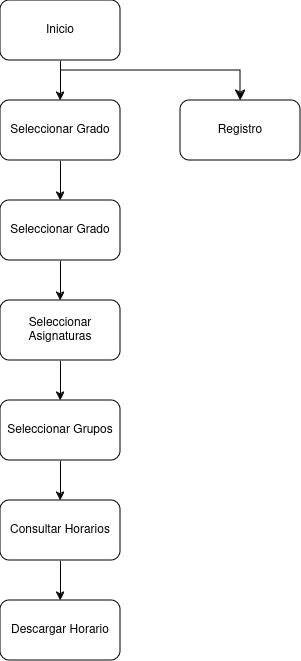

The diagram above was exported from draw.io. Its source (the exported page's mxGraphModel, read from the mxfile embedded in the PNG):
<mxGraphModel dx="1434" dy="822" grid="1" gridSize="10" guides="1" tooltips="1" connect="1" arrows="1" fold="1" page="1" pageScale="1" pageWidth="850" pageHeight="1100" math="0" shadow="0">
  <root>
    <mxCell id="0" />
    <mxCell id="1" parent="0" />
    <mxCell id="Nh5y1Uqo5wyPwDwhdqRD-1" style="edgeStyle=orthogonalEdgeStyle;rounded=0;orthogonalLoop=1;jettySize=auto;html=1;exitX=0.5;exitY=1;exitDx=0;exitDy=0;entryX=0.5;entryY=0;entryDx=0;entryDy=0;" edge="1" parent="1" source="Nh5y1Uqo5wyPwDwhdqRD-2" target="Nh5y1Uqo5wyPwDwhdqRD-4">
      <mxGeometry relative="1" as="geometry" />
    </mxCell>
    <mxCell id="Nh5y1Uqo5wyPwDwhdqRD-2" value="Inicio" style="rounded=1;whiteSpace=wrap;html=1;" vertex="1" parent="1">
      <mxGeometry x="360" y="180" width="120" height="60" as="geometry" />
    </mxCell>
    <mxCell id="Nh5y1Uqo5wyPwDwhdqRD-3" style="edgeStyle=orthogonalEdgeStyle;rounded=0;orthogonalLoop=1;jettySize=auto;html=1;exitX=0.5;exitY=1;exitDx=0;exitDy=0;entryX=0.5;entryY=0;entryDx=0;entryDy=0;" edge="1" parent="1" source="Nh5y1Uqo5wyPwDwhdqRD-4" target="Nh5y1Uqo5wyPwDwhdqRD-6">
      <mxGeometry relative="1" as="geometry" />
    </mxCell>
    <mxCell id="Nh5y1Uqo5wyPwDwhdqRD-4" value="Seleccionar Grado" style="rounded=1;whiteSpace=wrap;html=1;" vertex="1" parent="1">
      <mxGeometry x="360" y="280" width="120" height="60" as="geometry" />
    </mxCell>
    <mxCell id="Nh5y1Uqo5wyPwDwhdqRD-5" style="edgeStyle=orthogonalEdgeStyle;rounded=0;orthogonalLoop=1;jettySize=auto;html=1;exitX=0.5;exitY=1;exitDx=0;exitDy=0;entryX=0.5;entryY=0;entryDx=0;entryDy=0;" edge="1" parent="1" source="Nh5y1Uqo5wyPwDwhdqRD-6" target="Nh5y1Uqo5wyPwDwhdqRD-8">
      <mxGeometry relative="1" as="geometry" />
    </mxCell>
    <mxCell id="Nh5y1Uqo5wyPwDwhdqRD-6" value="Seleccionar Grado" style="rounded=1;whiteSpace=wrap;html=1;" vertex="1" parent="1">
      <mxGeometry x="360" y="380" width="120" height="60" as="geometry" />
    </mxCell>
    <mxCell id="Nh5y1Uqo5wyPwDwhdqRD-7" style="edgeStyle=orthogonalEdgeStyle;rounded=0;orthogonalLoop=1;jettySize=auto;html=1;exitX=0.5;exitY=1;exitDx=0;exitDy=0;entryX=0.5;entryY=0;entryDx=0;entryDy=0;" edge="1" parent="1" source="Nh5y1Uqo5wyPwDwhdqRD-8" target="Nh5y1Uqo5wyPwDwhdqRD-10">
      <mxGeometry relative="1" as="geometry" />
    </mxCell>
    <mxCell id="Nh5y1Uqo5wyPwDwhdqRD-8" value="Seleccionar Asignaturas" style="rounded=1;whiteSpace=wrap;html=1;" vertex="1" parent="1">
      <mxGeometry x="360" y="480" width="120" height="60" as="geometry" />
    </mxCell>
    <mxCell id="Nh5y1Uqo5wyPwDwhdqRD-9" style="edgeStyle=orthogonalEdgeStyle;rounded=0;orthogonalLoop=1;jettySize=auto;html=1;exitX=0.5;exitY=1;exitDx=0;exitDy=0;entryX=0.5;entryY=0;entryDx=0;entryDy=0;" edge="1" parent="1" source="Nh5y1Uqo5wyPwDwhdqRD-10" target="Nh5y1Uqo5wyPwDwhdqRD-12">
      <mxGeometry relative="1" as="geometry" />
    </mxCell>
    <mxCell id="Nh5y1Uqo5wyPwDwhdqRD-10" value="Seleccionar Grupos" style="rounded=1;whiteSpace=wrap;html=1;" vertex="1" parent="1">
      <mxGeometry x="360" y="580" width="120" height="60" as="geometry" />
    </mxCell>
    <mxCell id="Nh5y1Uqo5wyPwDwhdqRD-19" style="edgeStyle=orthogonalEdgeStyle;rounded=0;orthogonalLoop=1;jettySize=auto;html=1;exitX=0.5;exitY=1;exitDx=0;exitDy=0;entryX=0.5;entryY=0;entryDx=0;entryDy=0;" edge="1" parent="1" source="Nh5y1Uqo5wyPwDwhdqRD-12" target="Nh5y1Uqo5wyPwDwhdqRD-13">
      <mxGeometry relative="1" as="geometry" />
    </mxCell>
    <mxCell id="Nh5y1Uqo5wyPwDwhdqRD-12" value="Consultar Horarios" style="rounded=1;whiteSpace=wrap;html=1;" vertex="1" parent="1">
      <mxGeometry x="360" y="680" width="120" height="60" as="geometry" />
    </mxCell>
    <mxCell id="Nh5y1Uqo5wyPwDwhdqRD-13" value="Descargar Horario" style="rounded=1;whiteSpace=wrap;html=1;" vertex="1" parent="1">
      <mxGeometry x="360" y="780" width="120" height="60" as="geometry" />
    </mxCell>
    <mxCell id="Nh5y1Uqo5wyPwDwhdqRD-16" value="Registro" style="rounded=1;whiteSpace=wrap;html=1;" vertex="1" parent="1">
      <mxGeometry x="540" y="280" width="120" height="60" as="geometry" />
    </mxCell>
    <mxCell id="Nh5y1Uqo5wyPwDwhdqRD-17" value="" style="edgeStyle=segmentEdgeStyle;endArrow=classic;html=1;curved=0;rounded=0;endSize=8;startSize=8;" edge="1" parent="1">
      <mxGeometry width="50" height="50" relative="1" as="geometry">
        <mxPoint x="420" y="250" as="sourcePoint" />
        <mxPoint x="600" y="280" as="targetPoint" />
        <Array as="points">
          <mxPoint x="600" y="250" />
          <mxPoint x="600" y="280" />
        </Array>
      </mxGeometry>
    </mxCell>
  </root>
</mxGraphModel>